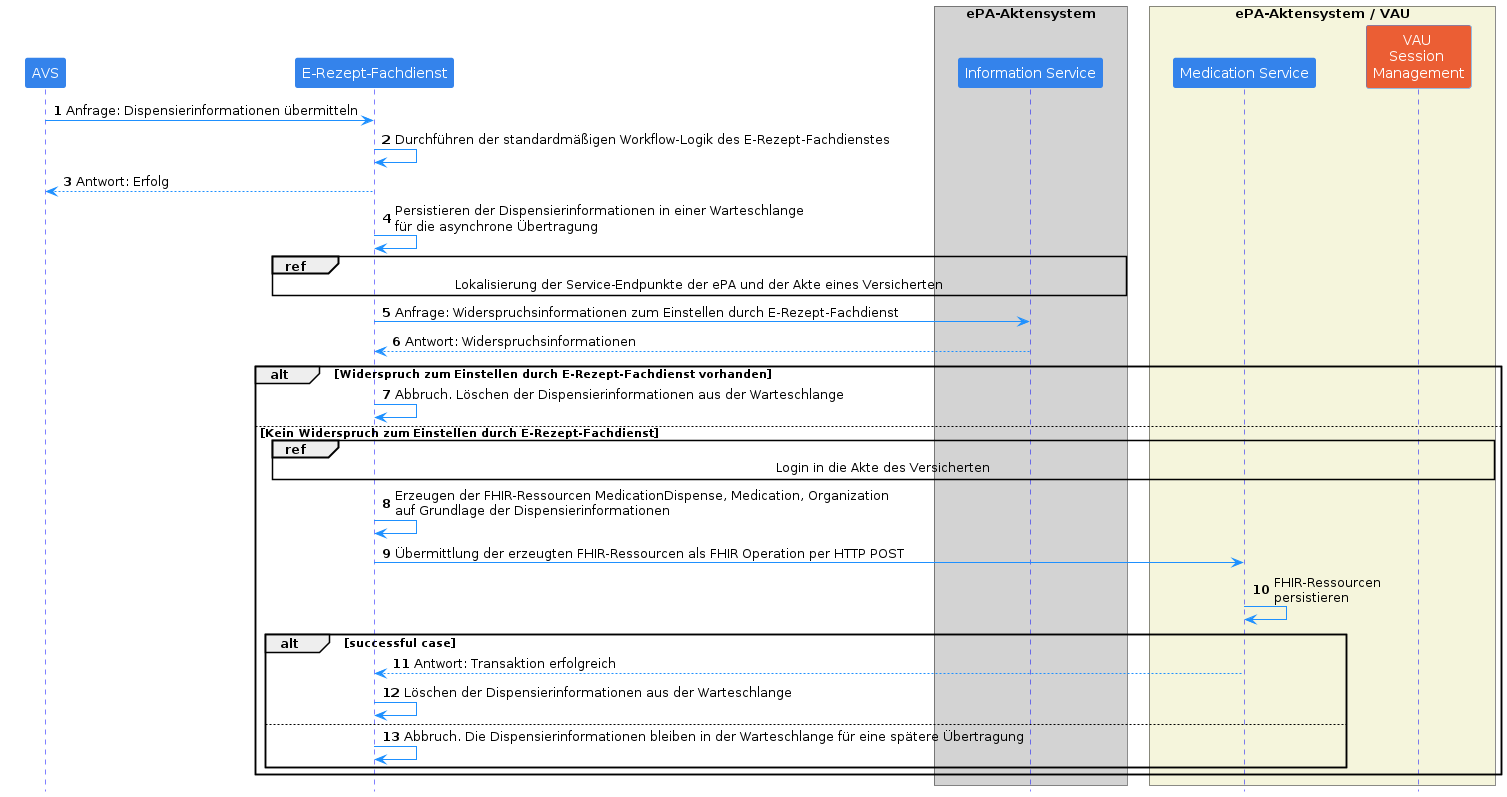

The diagram above was rendered by PlantUML. Its source (embedded in the PNG):
@startuml

skinparam Shadowing false
skinparam ParticipantPadding 20
skinparam BoxPadding 10

skinparam sequence {
    ArrowColor DodgerBlue
    ActorBorderColor DodgerBlue
    LifeLineBorderColor Blue

    ParticipantBackgroundColor #3483eb
    ParticipantBorderColor #3483eb
    ParticipantFontSize 14
    ParticipantFontColor White

    ActorBackgroundColor #3483eb
    ActorFontSize 14
    NoteBackgroundColor #3483eb
}

hide footbox
autonumber

participant "AVS" as PVS
participant "E-Rezept-Fachdienst" as ERFD

box "ePA-Aktensystem" #LightGray
    participant "Information Service" as IS
end box

box "ePA-Aktensystem / VAU" #Beige
    participant "Medication Service" as EPA
    participant "VAU \nSession \nManagement" as VAU #eb5e34
end box

PVS -> ERFD: Anfrage: Dispensierinformationen übermitteln
ERFD -> ERFD: Durchführen der standardmäßigen Workflow-Logik des E-Rezept-Fachdienstes
ERFD --> PVS: Antwort: Erfolg

ERFD -> ERFD: Persistieren der Dispensierinformationen in einer Warteschlange\nfür die asynchrone Übertragung

ref over ERFD, IS: Lokalisierung der Service-Endpunkte der ePA und der Akte eines Versicherten

ERFD -> IS: Anfrage: Widerspruchsinformationen zum Einstellen durch E-Rezept-Fachdienst
IS --> ERFD: Antwort: Widerspruchsinformationen

alt Widerspruch zum Einstellen durch E-Rezept-Fachdienst vorhanden
    ERFD -> ERFD: Abbruch. Löschen der Dispensierinformationen aus der Warteschlange
else Kein Widerspruch zum Einstellen durch E-Rezept-Fachdienst

    ref over ERFD, VAU: Login in die Akte des Versicherten

    ERFD -> ERFD: Erzeugen der FHIR-Ressourcen MedicationDispense, Medication, Organization\nauf Grundlage der Dispensierinformationen
    ERFD -> EPA: Übermittlung der erzeugten FHIR-Ressourcen als FHIR Operation per HTTP POST
    EPA -> EPA: FHIR-Ressourcen\npersistieren

    alt successful case
        EPA --> ERFD: Antwort: Transaktion erfolgreich
        ERFD -> ERFD: Löschen der Dispensierinformationen aus der Warteschlange
    else
        ERFD -> ERFD: Abbruch. Die Dispensierinformationen bleiben in der Warteschlange für eine spätere Übertragung
    end

end

@enduml